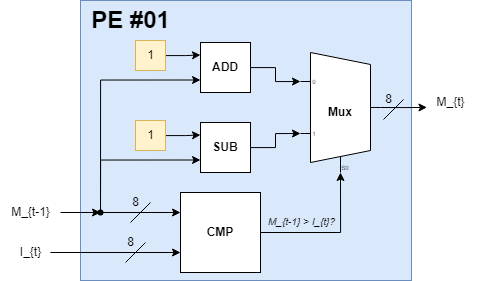

The diagram above was exported from draw.io. Its source (the exported page's mxGraphModel, read from the mxfile embedded in the PNG):
<mxGraphModel dx="1615" dy="792" grid="1" gridSize="10" guides="1" tooltips="1" connect="1" arrows="1" fold="1" page="1" pageScale="1" pageWidth="1169" pageHeight="827" math="0" shadow="0">
  <root>
    <mxCell id="0" />
    <mxCell id="1" parent="0" />
    <mxCell id="zCPQ_QddCs1Yr5CxCZ0f-29" value="" style="rounded=0;whiteSpace=wrap;html=1;fillColor=#dae8fc;strokeColor=#6c8ebf;" vertex="1" parent="1">
      <mxGeometry x="190" y="108" width="331" height="280" as="geometry" />
    </mxCell>
    <mxCell id="zCPQ_QddCs1Yr5CxCZ0f-20" style="edgeStyle=orthogonalEdgeStyle;rounded=0;orthogonalLoop=1;jettySize=auto;html=1;entryX=0.375;entryY=1;entryDx=10;entryDy=0;entryPerimeter=0;" edge="1" parent="1" source="zCPQ_QddCs1Yr5CxCZ0f-2" target="zCPQ_QddCs1Yr5CxCZ0f-5">
      <mxGeometry relative="1" as="geometry" />
    </mxCell>
    <mxCell id="zCPQ_QddCs1Yr5CxCZ0f-2" value="&lt;b&gt;CMP&lt;/b&gt;&lt;br&gt;" style="whiteSpace=wrap;html=1;aspect=fixed;" vertex="1" parent="1">
      <mxGeometry x="290" y="300" width="80" height="80" as="geometry" />
    </mxCell>
    <mxCell id="zCPQ_QddCs1Yr5CxCZ0f-6" style="edgeStyle=orthogonalEdgeStyle;rounded=0;orthogonalLoop=1;jettySize=auto;html=1;entryX=0;entryY=0.21666666666666667;entryDx=0;entryDy=3;entryPerimeter=0;" edge="1" parent="1" source="zCPQ_QddCs1Yr5CxCZ0f-3" target="zCPQ_QddCs1Yr5CxCZ0f-5">
      <mxGeometry relative="1" as="geometry" />
    </mxCell>
    <mxCell id="zCPQ_QddCs1Yr5CxCZ0f-3" value="&lt;b&gt;ADD&lt;/b&gt;" style="whiteSpace=wrap;html=1;aspect=fixed;" vertex="1" parent="1">
      <mxGeometry x="310" y="150" width="50" height="50" as="geometry" />
    </mxCell>
    <mxCell id="zCPQ_QddCs1Yr5CxCZ0f-28" style="edgeStyle=orthogonalEdgeStyle;rounded=0;orthogonalLoop=1;jettySize=auto;html=1;exitX=1;exitY=0.5;exitDx=0;exitDy=-5;exitPerimeter=0;entryX=0.029;entryY=0.681;entryDx=0;entryDy=0;entryPerimeter=0;" edge="1" parent="1" source="zCPQ_QddCs1Yr5CxCZ0f-5" target="zCPQ_QddCs1Yr5CxCZ0f-27">
      <mxGeometry relative="1" as="geometry" />
    </mxCell>
    <mxCell id="zCPQ_QddCs1Yr5CxCZ0f-5" value="&lt;b&gt;Mux&lt;/b&gt;" style="shadow=0;dashed=0;align=center;html=1;strokeWidth=1;shape=mxgraph.electrical.abstract.mux2;whiteSpace=wrap;" vertex="1" parent="1">
      <mxGeometry x="410" y="160" width="80" height="120" as="geometry" />
    </mxCell>
    <mxCell id="zCPQ_QddCs1Yr5CxCZ0f-8" style="edgeStyle=orthogonalEdgeStyle;rounded=0;orthogonalLoop=1;jettySize=auto;html=1;entryX=0;entryY=0.65;entryDx=0;entryDy=3;entryPerimeter=0;" edge="1" parent="1" source="zCPQ_QddCs1Yr5CxCZ0f-7" target="zCPQ_QddCs1Yr5CxCZ0f-5">
      <mxGeometry relative="1" as="geometry" />
    </mxCell>
    <mxCell id="zCPQ_QddCs1Yr5CxCZ0f-7" value="&lt;b&gt;SUB&lt;/b&gt;" style="whiteSpace=wrap;html=1;aspect=fixed;" vertex="1" parent="1">
      <mxGeometry x="310" y="230" width="50" height="50" as="geometry" />
    </mxCell>
    <mxCell id="zCPQ_QddCs1Yr5CxCZ0f-12" style="edgeStyle=orthogonalEdgeStyle;rounded=0;orthogonalLoop=1;jettySize=auto;html=1;entryX=0;entryY=0.25;entryDx=0;entryDy=0;" edge="1" parent="1" source="zCPQ_QddCs1Yr5CxCZ0f-11" target="zCPQ_QddCs1Yr5CxCZ0f-3">
      <mxGeometry relative="1" as="geometry" />
    </mxCell>
    <mxCell id="zCPQ_QddCs1Yr5CxCZ0f-11" value="1" style="text;html=1;align=center;verticalAlign=middle;resizable=0;points=[];autosize=1;strokeColor=#d6b656;fillColor=#fff2cc;" vertex="1" parent="1">
      <mxGeometry x="245" y="148" width="30" height="30" as="geometry" />
    </mxCell>
    <mxCell id="zCPQ_QddCs1Yr5CxCZ0f-15" style="edgeStyle=orthogonalEdgeStyle;rounded=0;orthogonalLoop=1;jettySize=auto;html=1;entryX=0;entryY=0.25;entryDx=0;entryDy=0;" edge="1" parent="1" source="zCPQ_QddCs1Yr5CxCZ0f-13" target="zCPQ_QddCs1Yr5CxCZ0f-7">
      <mxGeometry relative="1" as="geometry" />
    </mxCell>
    <mxCell id="zCPQ_QddCs1Yr5CxCZ0f-13" value="1" style="text;html=1;align=center;verticalAlign=middle;resizable=0;points=[];autosize=1;strokeColor=#d6b656;fillColor=#fff2cc;" vertex="1" parent="1">
      <mxGeometry x="245" y="228" width="30" height="30" as="geometry" />
    </mxCell>
    <mxCell id="zCPQ_QddCs1Yr5CxCZ0f-17" style="edgeStyle=orthogonalEdgeStyle;rounded=0;orthogonalLoop=1;jettySize=auto;html=1;entryX=0;entryY=0.25;entryDx=0;entryDy=0;" edge="1" parent="1" source="zCPQ_QddCs1Yr5CxCZ0f-16" target="zCPQ_QddCs1Yr5CxCZ0f-2">
      <mxGeometry relative="1" as="geometry" />
    </mxCell>
    <mxCell id="zCPQ_QddCs1Yr5CxCZ0f-18" style="edgeStyle=orthogonalEdgeStyle;rounded=0;orthogonalLoop=1;jettySize=auto;html=1;entryX=0;entryY=0.75;entryDx=0;entryDy=0;" edge="1" parent="1" source="zCPQ_QddCs1Yr5CxCZ0f-16" target="zCPQ_QddCs1Yr5CxCZ0f-7">
      <mxGeometry relative="1" as="geometry">
        <Array as="points">
          <mxPoint x="210" y="268" />
        </Array>
      </mxGeometry>
    </mxCell>
    <mxCell id="zCPQ_QddCs1Yr5CxCZ0f-19" style="edgeStyle=orthogonalEdgeStyle;rounded=0;orthogonalLoop=1;jettySize=auto;html=1;entryX=0;entryY=0.75;entryDx=0;entryDy=0;" edge="1" parent="1" source="zCPQ_QddCs1Yr5CxCZ0f-16" target="zCPQ_QddCs1Yr5CxCZ0f-3">
      <mxGeometry relative="1" as="geometry">
        <Array as="points">
          <mxPoint x="210" y="187" />
        </Array>
      </mxGeometry>
    </mxCell>
    <mxCell id="zCPQ_QddCs1Yr5CxCZ0f-16" value="" style="shape=waypoint;sketch=0;fillStyle=solid;size=6;pointerEvents=1;points=[];fillColor=none;resizable=0;rotatable=0;perimeter=centerPerimeter;snapToPoint=1;" vertex="1" parent="1">
      <mxGeometry x="200" y="310" width="20" height="20" as="geometry" />
    </mxCell>
    <mxCell id="zCPQ_QddCs1Yr5CxCZ0f-24" style="edgeStyle=orthogonalEdgeStyle;rounded=0;orthogonalLoop=1;jettySize=auto;html=1;" edge="1" parent="1" source="zCPQ_QddCs1Yr5CxCZ0f-22" target="zCPQ_QddCs1Yr5CxCZ0f-16">
      <mxGeometry relative="1" as="geometry" />
    </mxCell>
    <mxCell id="zCPQ_QddCs1Yr5CxCZ0f-22" value="M_{t-1}" style="text;html=1;align=center;verticalAlign=middle;resizable=0;points=[];autosize=1;strokeColor=none;fillColor=none;" vertex="1" parent="1">
      <mxGeometry x="110" y="305" width="60" height="30" as="geometry" />
    </mxCell>
    <mxCell id="zCPQ_QddCs1Yr5CxCZ0f-26" style="edgeStyle=orthogonalEdgeStyle;rounded=0;orthogonalLoop=1;jettySize=auto;html=1;entryX=0;entryY=0.75;entryDx=0;entryDy=0;" edge="1" parent="1" source="zCPQ_QddCs1Yr5CxCZ0f-25" target="zCPQ_QddCs1Yr5CxCZ0f-2">
      <mxGeometry relative="1" as="geometry" />
    </mxCell>
    <mxCell id="zCPQ_QddCs1Yr5CxCZ0f-25" value="I_{t}" style="text;html=1;align=center;verticalAlign=middle;resizable=0;points=[];autosize=1;strokeColor=none;fillColor=none;" vertex="1" parent="1">
      <mxGeometry x="120" y="345" width="40" height="30" as="geometry" />
    </mxCell>
    <mxCell id="zCPQ_QddCs1Yr5CxCZ0f-27" value="M_{t}" style="text;html=1;align=center;verticalAlign=middle;resizable=0;points=[];autosize=1;strokeColor=none;fillColor=none;" vertex="1" parent="1">
      <mxGeometry x="535" y="194.5" width="50" height="30" as="geometry" />
    </mxCell>
    <mxCell id="zCPQ_QddCs1Yr5CxCZ0f-30" value="PE #01" style="text;strokeColor=none;fillColor=none;html=1;fontSize=24;fontStyle=1;verticalAlign=middle;align=center;" vertex="1" parent="1">
      <mxGeometry x="190" y="108" width="100" height="40" as="geometry" />
    </mxCell>
    <mxCell id="zCPQ_QddCs1Yr5CxCZ0f-38" value="" style="group" vertex="1" connectable="0" parent="1">
      <mxGeometry x="225" y="335" width="30" height="35" as="geometry" />
    </mxCell>
    <mxCell id="zCPQ_QddCs1Yr5CxCZ0f-32" value="" style="endArrow=none;html=1;rounded=0;" edge="1" parent="zCPQ_QddCs1Yr5CxCZ0f-38">
      <mxGeometry width="50" height="50" relative="1" as="geometry">
        <mxPoint x="10" y="35" as="sourcePoint" />
        <mxPoint x="30" y="15" as="targetPoint" />
      </mxGeometry>
    </mxCell>
    <mxCell id="zCPQ_QddCs1Yr5CxCZ0f-33" value="8" style="text;html=1;align=center;verticalAlign=middle;resizable=0;points=[];autosize=1;strokeColor=none;fillColor=none;" vertex="1" parent="zCPQ_QddCs1Yr5CxCZ0f-38">
      <mxGeometry width="30" height="30" as="geometry" />
    </mxCell>
    <mxCell id="zCPQ_QddCs1Yr5CxCZ0f-39" value="" style="group" vertex="1" connectable="0" parent="1">
      <mxGeometry x="230" y="295" width="30" height="35" as="geometry" />
    </mxCell>
    <mxCell id="zCPQ_QddCs1Yr5CxCZ0f-40" value="" style="endArrow=none;html=1;rounded=0;" edge="1" parent="zCPQ_QddCs1Yr5CxCZ0f-39">
      <mxGeometry width="50" height="50" relative="1" as="geometry">
        <mxPoint x="10" y="35" as="sourcePoint" />
        <mxPoint x="30" y="15" as="targetPoint" />
      </mxGeometry>
    </mxCell>
    <mxCell id="zCPQ_QddCs1Yr5CxCZ0f-41" value="8" style="text;html=1;align=center;verticalAlign=middle;resizable=0;points=[];autosize=1;strokeColor=none;fillColor=none;" vertex="1" parent="zCPQ_QddCs1Yr5CxCZ0f-39">
      <mxGeometry width="30" height="30" as="geometry" />
    </mxCell>
    <mxCell id="zCPQ_QddCs1Yr5CxCZ0f-42" value="" style="group" vertex="1" connectable="0" parent="1">
      <mxGeometry x="483" y="192" width="30" height="35" as="geometry" />
    </mxCell>
    <mxCell id="zCPQ_QddCs1Yr5CxCZ0f-43" value="" style="endArrow=none;html=1;rounded=0;" edge="1" parent="zCPQ_QddCs1Yr5CxCZ0f-42">
      <mxGeometry width="50" height="50" relative="1" as="geometry">
        <mxPoint x="10" y="35" as="sourcePoint" />
        <mxPoint x="30" y="15" as="targetPoint" />
      </mxGeometry>
    </mxCell>
    <mxCell id="zCPQ_QddCs1Yr5CxCZ0f-44" value="8" style="text;html=1;align=center;verticalAlign=middle;resizable=0;points=[];autosize=1;strokeColor=none;fillColor=none;" vertex="1" parent="zCPQ_QddCs1Yr5CxCZ0f-42">
      <mxGeometry width="30" height="30" as="geometry" />
    </mxCell>
    <mxCell id="QTN_Rci8cQr5DueOc4iD-1" value="&lt;i style=&quot;border-color: var(--border-color);&quot;&gt;&lt;font style=&quot;border-color: var(--border-color); font-size: 10px;&quot;&gt;M_{t-1} &amp;gt; I_{t}?&lt;/font&gt;&lt;/i&gt;" style="text;html=1;align=center;verticalAlign=middle;resizable=0;points=[];autosize=1;strokeColor=none;fillColor=none;" vertex="1" parent="1">
      <mxGeometry x="366" y="314" width="90" height="30" as="geometry" />
    </mxCell>
  </root>
</mxGraphModel>